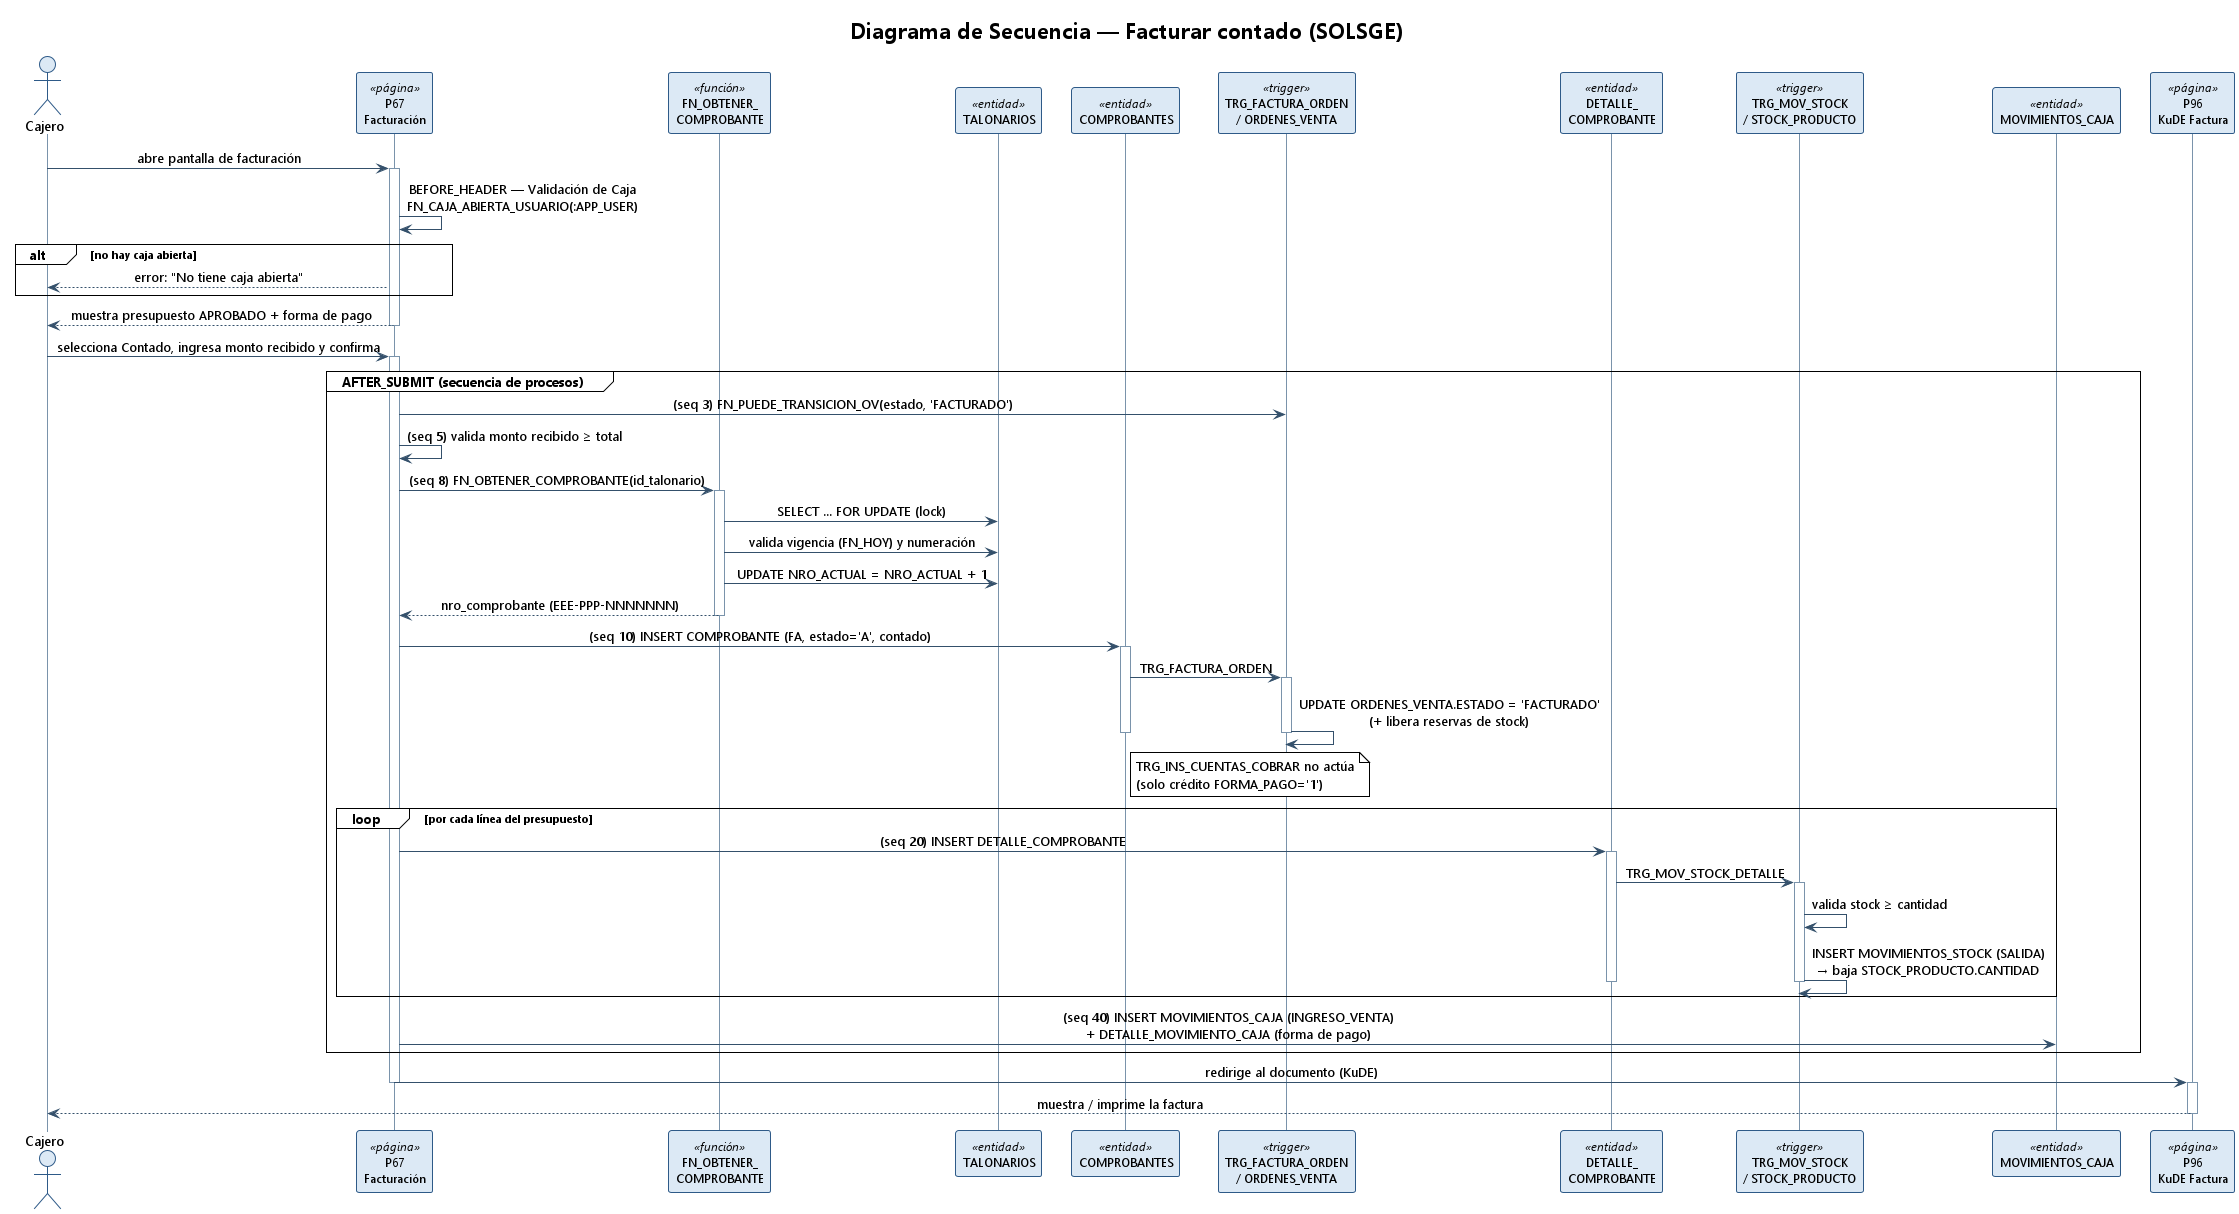

The diagram above was rendered by PlantUML. Its source (embedded in the PNG):
@startuml secuencia_facturar_contado
' ============================================================================
' SolSGE - Diagrama de Secuencia - "Facturar contado"
' Derivado de la orquestacion real de P67 (procesos AFTER_SUBMIT) + triggers.
' ============================================================================
!theme plain
skinparam backgroundColor #FFFFFF
skinparam shadowing false
skinparam DefaultFontName Segoe UI
skinparam sequenceMessageAlign center
skinparam ParticipantFontSize 12
skinparam sequence {
  ArrowColor #34506B
  LifeLineBorderColor #7A93AB
  ParticipantBorderColor #2E5A88
  ParticipantBackgroundColor #DCE9F5
  ActorBorderColor #2E5A88
  ActorBackgroundColor #DCE9F5
}

title Diagrama de Secuencia — Facturar contado (SOLSGE)

actor Cajero as C
participant "P67\nFacturación" as P67 <<página>>
participant "FN_OBTENER_\nCOMPROBANTE" as FN <<función>>
participant "TALONARIOS" as TAL <<entidad>>
participant "COMPROBANTES" as CMP <<entidad>>
participant "TRG_FACTURA_ORDEN\n/ ORDENES_VENTA" as TFO <<trigger>>
participant "DETALLE_\nCOMPROBANTE" as DET <<entidad>>
participant "TRG_MOV_STOCK\n/ STOCK_PRODUCTO" as TST <<trigger>>
participant "MOVIMIENTOS_CAJA" as MC <<entidad>>
participant "P96\nKuDE Factura" as P96 <<página>>

C -> P67 : abre pantalla de facturación
activate P67
P67 -> P67 : BEFORE_HEADER — Validación de Caja\nFN_CAJA_ABIERTA_USUARIO(:APP_USER)
alt no hay caja abierta
  P67 --> C : error: "No tiene caja abierta"
end
P67 --> C : muestra presupuesto APROBADO + forma de pago
deactivate P67

C -> P67 : selecciona Contado, ingresa monto recibido y confirma
activate P67

group AFTER_SUBMIT (secuencia de procesos)
  P67 -> TFO : (seq 3) FN_PUEDE_TRANSICION_OV(estado, 'FACTURADO')
  P67 -> P67 : (seq 5) valida monto recibido ≥ total

  P67 -> FN : (seq 8) FN_OBTENER_COMPROBANTE(id_talonario)
  activate FN
  FN -> TAL : SELECT ... FOR UPDATE (lock)
  FN -> TAL : valida vigencia (FN_HOY) y numeración
  FN -> TAL : UPDATE NRO_ACTUAL = NRO_ACTUAL + 1
  FN --> P67 : nro_comprobante (EEE-PPP-NNNNNNN)
  deactivate FN

  P67 -> CMP : (seq 10) INSERT COMPROBANTE (FA, estado='A', contado)
  activate CMP
  CMP -> TFO : TRG_FACTURA_ORDEN
  activate TFO
  TFO -> TFO : UPDATE ORDENES_VENTA.ESTADO = 'FACTURADO'\n(+ libera reservas de stock)
  deactivate TFO
  note right of CMP : TRG_INS_CUENTAS_COBRAR no actúa\n(solo crédito FORMA_PAGO='1')
  deactivate CMP

  loop por cada línea del presupuesto
    P67 -> DET : (seq 20) INSERT DETALLE_COMPROBANTE
    activate DET
    DET -> TST : TRG_MOV_STOCK_DETALLE
    activate TST
    TST -> TST : valida stock ≥ cantidad
    TST -> TST : INSERT MOVIMIENTOS_STOCK (SALIDA)\n→ baja STOCK_PRODUCTO.CANTIDAD
    deactivate TST
    deactivate DET
  end

  P67 -> MC : (seq 40) INSERT MOVIMIENTOS_CAJA (INGRESO_VENTA)\n+ DETALLE_MOVIMIENTO_CAJA (forma de pago)
end

P67 -> P96 : redirige al documento (KuDE)
deactivate P67
activate P96
P96 --> C : muestra / imprime la factura
deactivate P96

@enduml